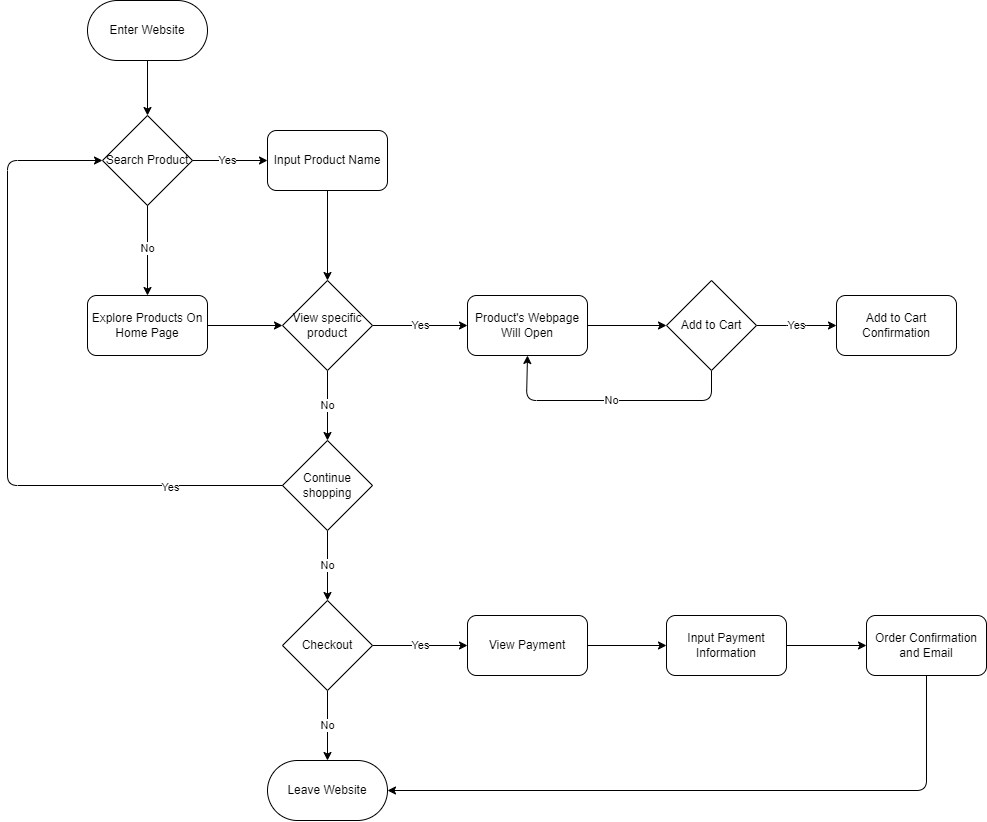

The diagram above was exported from draw.io. Its source (the exported page's mxGraphModel, read from the mxfile embedded in the PNG):
<mxGraphModel dx="4043" dy="1803" grid="1" gridSize="10" guides="1" tooltips="1" connect="1" arrows="1" fold="1" page="1" pageScale="1" pageWidth="850" pageHeight="1100" math="0" shadow="0">
  <root>
    <mxCell id="0" />
    <mxCell id="1" parent="0" />
    <mxCell id="8" style="edgeStyle=none;html=1;exitX=0.5;exitY=1;exitDx=0;exitDy=0;entryX=0.5;entryY=0;entryDx=0;entryDy=0;" edge="1" parent="1" source="6" target="21">
      <mxGeometry relative="1" as="geometry">
        <mxPoint x="-679" y="270" as="targetPoint" />
      </mxGeometry>
    </mxCell>
    <mxCell id="6" value="Enter Website" style="whiteSpace=wrap;html=1;rounded=1;arcSize=50;" vertex="1" parent="1">
      <mxGeometry x="-739" y="160" width="120" height="60" as="geometry" />
    </mxCell>
    <mxCell id="13" value="No" style="html=1;exitX=0.5;exitY=1;exitDx=0;exitDy=0;" edge="1" parent="1" target="12">
      <mxGeometry relative="1" as="geometry">
        <mxPoint x="-679" y="360" as="sourcePoint" />
      </mxGeometry>
    </mxCell>
    <mxCell id="14" value="Yes" style="edgeStyle=none;html=1;exitX=1;exitY=0.5;exitDx=0;exitDy=0;" edge="1" parent="1" target="10">
      <mxGeometry relative="1" as="geometry">
        <mxPoint x="-639" y="320" as="sourcePoint" />
      </mxGeometry>
    </mxCell>
    <mxCell id="24" style="edgeStyle=none;html=1;exitX=0.5;exitY=1;exitDx=0;exitDy=0;entryX=0.5;entryY=0;entryDx=0;entryDy=0;" edge="1" parent="1" source="10" target="20">
      <mxGeometry relative="1" as="geometry" />
    </mxCell>
    <mxCell id="10" value="Input Product Name" style="whiteSpace=wrap;html=1;rounded=1;" vertex="1" parent="1">
      <mxGeometry x="-559" y="290" width="120" height="60" as="geometry" />
    </mxCell>
    <mxCell id="23" style="edgeStyle=none;html=1;exitX=1;exitY=0.5;exitDx=0;exitDy=0;entryX=0;entryY=0.5;entryDx=0;entryDy=0;" edge="1" parent="1" source="12" target="20">
      <mxGeometry relative="1" as="geometry" />
    </mxCell>
    <mxCell id="12" value="Explore Products On Home Page" style="whiteSpace=wrap;html=1;rounded=1;" vertex="1" parent="1">
      <mxGeometry x="-739" y="455" width="120" height="60" as="geometry" />
    </mxCell>
    <mxCell id="27" value="No" style="edgeStyle=none;html=1;exitX=0.5;exitY=1;exitDx=0;exitDy=0;entryX=0.5;entryY=0;entryDx=0;entryDy=0;" edge="1" parent="1" source="20" target="30">
      <mxGeometry relative="1" as="geometry">
        <mxPoint x="-479" y="570" as="targetPoint" />
      </mxGeometry>
    </mxCell>
    <mxCell id="28" value="Yes" style="edgeStyle=none;html=1;exitX=1;exitY=0.5;exitDx=0;exitDy=0;entryX=0;entryY=0.5;entryDx=0;entryDy=0;" edge="1" parent="1" source="20" target="26">
      <mxGeometry relative="1" as="geometry" />
    </mxCell>
    <mxCell id="20" value="View specific product" style="rhombus;whiteSpace=wrap;html=1;rounded=0;" vertex="1" parent="1">
      <mxGeometry x="-544" y="440" width="90" height="90" as="geometry" />
    </mxCell>
    <mxCell id="21" value="Search Product" style="rhombus;whiteSpace=wrap;html=1;rounded=0;" vertex="1" parent="1">
      <mxGeometry x="-724" y="275" width="90" height="90" as="geometry" />
    </mxCell>
    <mxCell id="42" style="edgeStyle=none;html=1;exitX=1;exitY=0.5;exitDx=0;exitDy=0;entryX=0;entryY=0.5;entryDx=0;entryDy=0;" edge="1" parent="1" source="26" target="40">
      <mxGeometry relative="1" as="geometry" />
    </mxCell>
    <mxCell id="26" value="Product's Webpage Will Open" style="whiteSpace=wrap;html=1;rounded=1;" vertex="1" parent="1">
      <mxGeometry x="-359" y="455" width="120" height="60" as="geometry" />
    </mxCell>
    <mxCell id="35" value="Yes" style="edgeStyle=none;html=1;exitX=1;exitY=0.5;exitDx=0;exitDy=0;entryX=0;entryY=0.5;entryDx=0;entryDy=0;" edge="1" parent="1" source="30" target="21">
      <mxGeometry x="-0.4809" y="2" relative="1" as="geometry">
        <mxPoint x="-739" y="645" as="targetPoint" />
        <Array as="points">
          <mxPoint x="-819" y="645" />
          <mxPoint x="-819" y="320" />
        </Array>
        <mxPoint as="offset" />
      </mxGeometry>
    </mxCell>
    <mxCell id="36" value="No" style="edgeStyle=none;html=1;exitX=0.5;exitY=1;exitDx=0;exitDy=0;entryX=0.5;entryY=0;entryDx=0;entryDy=0;" edge="1" parent="1" source="30">
      <mxGeometry relative="1" as="geometry">
        <mxPoint x="-499" y="760" as="targetPoint" />
      </mxGeometry>
    </mxCell>
    <mxCell id="30" value="Continue shopping" style="rhombus;whiteSpace=wrap;html=1;rounded=0;" vertex="1" parent="1">
      <mxGeometry x="-544" y="600" width="90" height="90" as="geometry" />
    </mxCell>
    <mxCell id="44" value="Yes" style="edgeStyle=none;html=1;exitX=1;exitY=0.5;exitDx=0;exitDy=0;entryX=0;entryY=0.5;entryDx=0;entryDy=0;" edge="1" parent="1" source="40" target="43">
      <mxGeometry relative="1" as="geometry">
        <Array as="points">
          <mxPoint x="-30" y="485" />
        </Array>
      </mxGeometry>
    </mxCell>
    <mxCell id="47" value="No" style="edgeStyle=none;html=1;exitX=0.5;exitY=1;exitDx=0;exitDy=0;entryX=0.5;entryY=1;entryDx=0;entryDy=0;" edge="1" parent="1" source="40" target="26">
      <mxGeometry relative="1" as="geometry">
        <Array as="points">
          <mxPoint x="-115" y="560" />
          <mxPoint x="-300" y="560" />
        </Array>
      </mxGeometry>
    </mxCell>
    <mxCell id="40" value="Add to Cart" style="rhombus;whiteSpace=wrap;html=1;rounded=0;" vertex="1" parent="1">
      <mxGeometry x="-160" y="440" width="90" height="90" as="geometry" />
    </mxCell>
    <mxCell id="43" value="Add to Cart Confirmation" style="whiteSpace=wrap;html=1;rounded=1;" vertex="1" parent="1">
      <mxGeometry x="10" y="455" width="120" height="60" as="geometry" />
    </mxCell>
    <mxCell id="51" value="No" style="edgeStyle=none;html=1;exitX=0.5;exitY=1;exitDx=0;exitDy=0;entryX=0.5;entryY=0;entryDx=0;entryDy=0;" edge="1" parent="1" source="49" target="50">
      <mxGeometry relative="1" as="geometry" />
    </mxCell>
    <mxCell id="53" value="Yes" style="edgeStyle=none;html=1;exitX=1;exitY=0.5;exitDx=0;exitDy=0;entryX=0;entryY=0.5;entryDx=0;entryDy=0;" edge="1" parent="1" source="49" target="52">
      <mxGeometry relative="1" as="geometry" />
    </mxCell>
    <mxCell id="49" value="Checkout" style="rhombus;whiteSpace=wrap;html=1;rounded=0;" vertex="1" parent="1">
      <mxGeometry x="-544" y="760" width="90" height="90" as="geometry" />
    </mxCell>
    <mxCell id="50" value="Leave Website" style="whiteSpace=wrap;html=1;rounded=1;arcSize=50;" vertex="1" parent="1">
      <mxGeometry x="-559" y="920" width="120" height="60" as="geometry" />
    </mxCell>
    <mxCell id="55" style="edgeStyle=none;html=1;exitX=1;exitY=0.5;exitDx=0;exitDy=0;entryX=0;entryY=0.5;entryDx=0;entryDy=0;" edge="1" parent="1" source="52" target="54">
      <mxGeometry relative="1" as="geometry" />
    </mxCell>
    <mxCell id="52" value="View Payment" style="whiteSpace=wrap;html=1;rounded=1;" vertex="1" parent="1">
      <mxGeometry x="-359" y="775" width="120" height="60" as="geometry" />
    </mxCell>
    <mxCell id="57" style="edgeStyle=none;html=1;exitX=1;exitY=0.5;exitDx=0;exitDy=0;entryX=0;entryY=0.5;entryDx=0;entryDy=0;" edge="1" parent="1" source="54" target="56">
      <mxGeometry relative="1" as="geometry" />
    </mxCell>
    <mxCell id="54" value="Input Payment Information" style="whiteSpace=wrap;html=1;rounded=1;" vertex="1" parent="1">
      <mxGeometry x="-160" y="775" width="120" height="60" as="geometry" />
    </mxCell>
    <mxCell id="58" style="edgeStyle=none;html=1;exitX=0.5;exitY=1;exitDx=0;exitDy=0;entryX=1;entryY=0.5;entryDx=0;entryDy=0;" edge="1" parent="1" source="56" target="50">
      <mxGeometry relative="1" as="geometry">
        <Array as="points">
          <mxPoint x="100" y="950" />
        </Array>
      </mxGeometry>
    </mxCell>
    <mxCell id="56" value="Order Confirmation and Email" style="whiteSpace=wrap;html=1;rounded=1;" vertex="1" parent="1">
      <mxGeometry x="40" y="775" width="120" height="60" as="geometry" />
    </mxCell>
  </root>
</mxGraphModel>